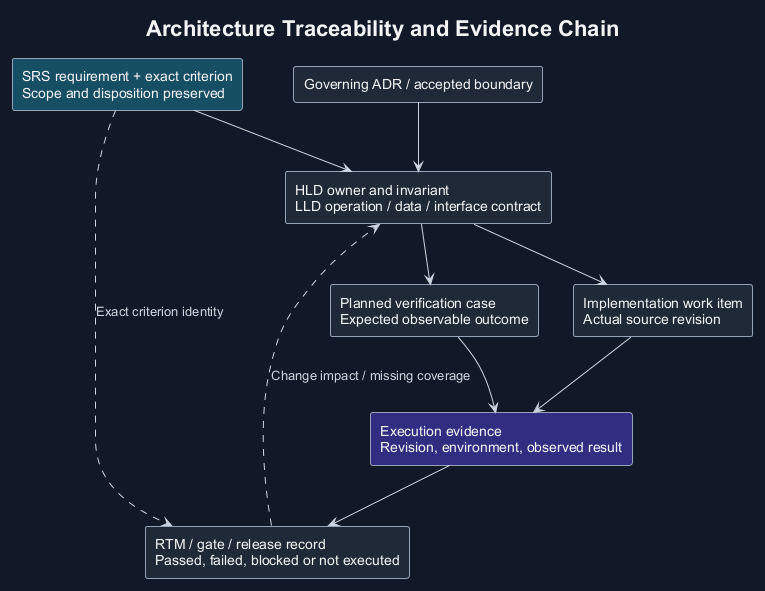

The diagram above was rendered by PlantUML. Its source (embedded in the PNG):
@startuml
!theme plain
skinparam backgroundColor #111827
skinparam defaultFontName Arial
skinparam defaultFontColor #F3F4F6
skinparam ArrowColor #CBD5E1
skinparam ArrowFontColor #CBD5E1
skinparam shadowing false
skinparam rectangle {
 BackgroundColor #1F2937
 BorderColor #94A3B8
 FontColor #F3F4F6
}
top to bottom direction
title Architecture Traceability and Evidence Chain
rectangle "SRS requirement + exact criterion\nScope and disposition preserved" as requirement #164E63
rectangle "Governing ADR / accepted boundary" as adr
rectangle "HLD owner and invariant\nLLD operation / data / interface contract" as design
rectangle "Implementation work item\nActual source revision" as implementation
rectangle "Planned verification case\nExpected observable outcome" as test
rectangle "Execution evidence\nRevision, environment, observed result" as evidence #312E81
rectangle "RTM / gate / release record\nPassed, failed, blocked or not executed" as rtm
requirement --> design
adr --> design
design --> implementation
design --> test
implementation --> evidence
test --> evidence
evidence --> rtm
requirement ..> rtm : Exact criterion identity
rtm ..> design : Change impact / missing coverage
@enduml